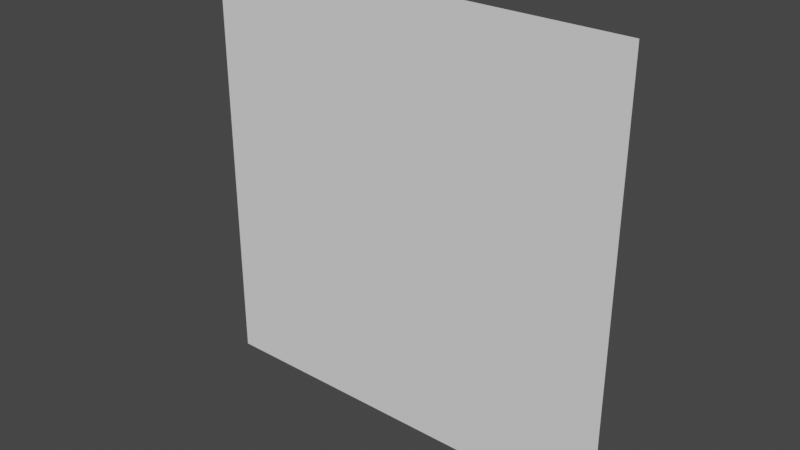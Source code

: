 # Source: LowPolySnow.blend  (saved by Blender 3.4.6; exported with 4.5.12 LTS)
import bpy
from mathutils import Matrix  # noqa: F401  (used for matrix-valued properties, if any)

bpy.ops.wm.read_factory_settings(use_empty=True)
scene = bpy.context.scene
scene.name = 'Scene'

# ---- collections
col_collection = bpy.data.collections.new('Collection'); scene.collection.children.link(col_collection)

# ---- world
world_world = bpy.data.worlds.new('World'); scene.world = world_world
world_world.use_nodes = True; world_world.node_tree.nodes.clear()
_N = world_world.node_tree.nodes; _L = world_world.node_tree.links
n0 = _N.new('ShaderNodeOutputWorld'); n0.name = 'World Output'; n0.location = (300, 300)
n1 = _N.new('ShaderNodeBackground'); n1.name = 'Background'; n1.location = (10, 300)
n1.inputs[0].default_value = (0.05088, 0.05088, 0.05088, 1.0)
_L.new(n1.outputs[0], n0.inputs[0])
n0.is_active_output = True
world_world.color = (0.05088, 0.05088, 0.05088)
world_world.use_sun_shadow = False
world_world.sun_shadow_jitter_overblur = 0.0

# ---- meshes
me_plane = bpy.data.meshes.new('Plane')
me_plane.from_pydata([(-3.0, 1.311e-07, 3.0), (3.0, 1.311e-07, 3.0), (-3.0, -1.311e-07, -3.0), (3.0, -1.311e-07, -3.0)], [], [(0, 1, 3, 2)])
_uv = me_plane.uv_layers.new(name='UVMap')
_uv.uv.foreach_set('vector', [0.0, 0.0, 1.0, 0.0, 1.0, 1.0, 0.0, 1.0])
_ca = me_plane.color_attributes.new('Col', 'BYTE_COLOR', 'CORNER')
_ca.data.foreach_set('color', [0.2159, 1.0, 0.2122, 1.0, 0.2159, 1.0, 0.2122, 1.0, 0.2159, 1.0, 0.2122, 1.0, 0.2159, 1.0, 0.2122, 1.0])
me_plane.use_remesh_fix_poles = True
me_plane.use_remesh_preserve_attributes = False
me_plane.update()

# ---- objects
ob_lowpoly = bpy.data.objects.new('LowPoly', me_plane)

# ---- transforms, parenting, visibility, modifiers, constraints
ob_lowpoly.location = (0.0, 0.0, 0.0)

# ---- collection membership
col_collection.objects.link(ob_lowpoly)

# ---- scene / render settings (as saved in the file)
scene.frame_start = 1; scene.frame_end = 250; scene.frame_set(0)
scene.render.engine = 'BLENDER_EEVEE_NEXT'
scene.cycles.use_denoising = False
scene.cycles.samples = 128
scene.cycles.sampling_pattern = 'TABULATED_SOBOL'
scene.cycles.use_adaptive_sampling = False
scene.cycles.use_light_tree = False
scene.view_settings.view_transform = 'Filmic'
bpy.context.view_layer.update()

# ---- added for rendering (the .blend has no active camera and no usable light): camera, sun
cam_auto = bpy.data.cameras.new('AutoCamera')
cam_auto.lens = 50.0
cam_auto.sensor_width = 36.0
cam_auto.clip_end = 1000.0
ob_auto_camera = bpy.data.objects.new('AutoCamera', cam_auto)
scene.collection.objects.link(ob_auto_camera)
ob_auto_camera.location = (7.85079, -9.42095, 6.28063)
ob_auto_camera.rotation_euler = (1.09748, -7.21219e-08, 0.694738)
scene.camera = ob_auto_camera
light_auto_sun = bpy.data.lights.new('AutoSun', 'SUN')
light_auto_sun.energy = 3.0
light_auto_sun.angle = 0.0523599
ob_auto_sun = bpy.data.objects.new('AutoSun', light_auto_sun)
scene.collection.objects.link(ob_auto_sun)
ob_auto_sun.rotation_euler = (0.872665, 0.174533, 0.523599)
bpy.context.view_layer.update()
